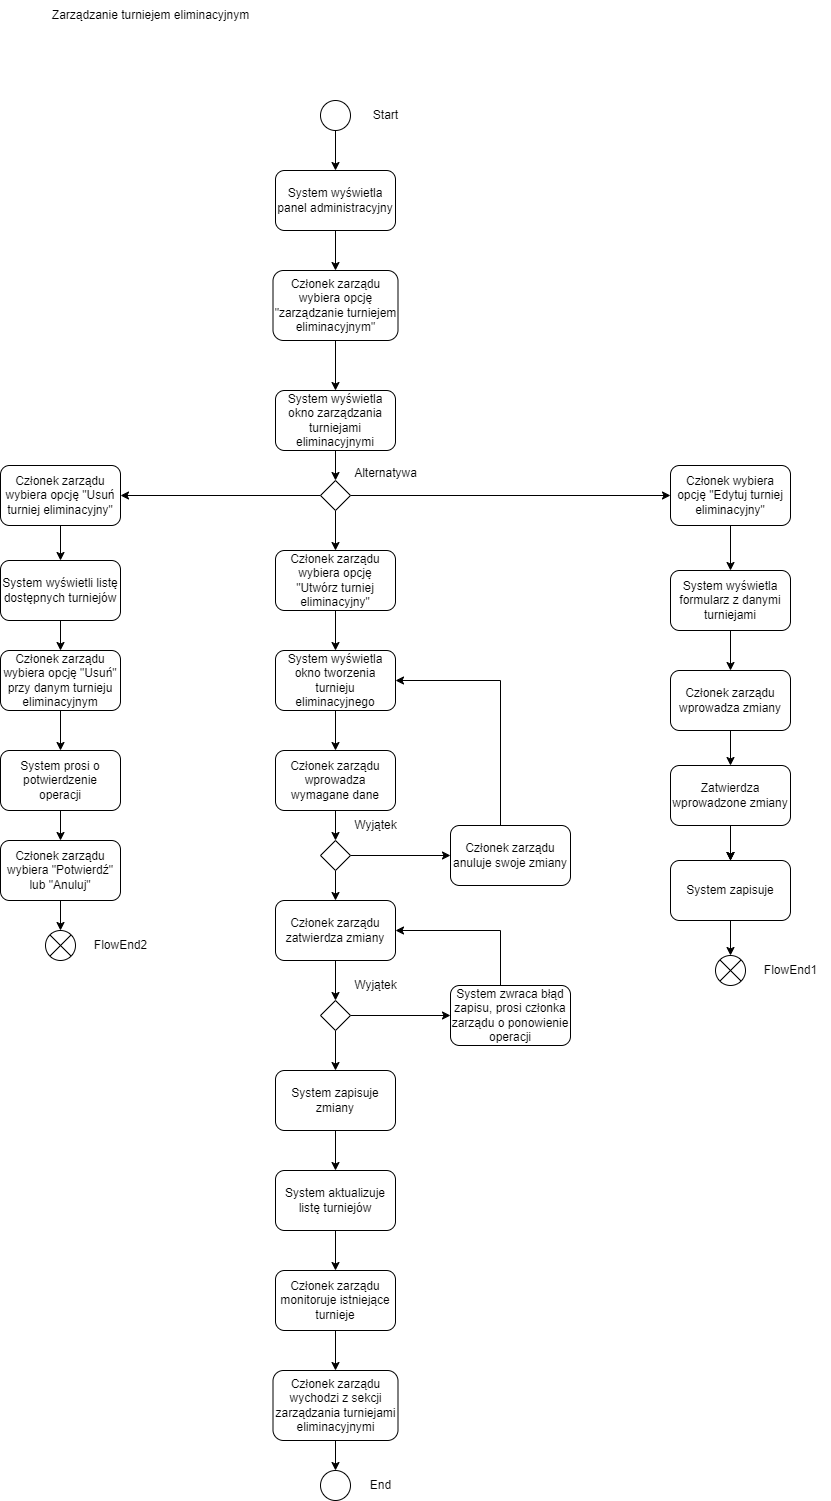

The diagram above was exported from draw.io. Its source (the exported page's mxGraphModel, read from the mxfile embedded in the PNG):
<mxGraphModel dx="1702" dy="544" grid="1" gridSize="10" guides="1" tooltips="1" connect="1" arrows="1" fold="1" page="1" pageScale="1" pageWidth="827" pageHeight="1169" math="0" shadow="0">
  <root>
    <mxCell id="0" />
    <mxCell id="1" parent="0" />
    <mxCell id="avJssXM4fjSefY4A44pj-1" value="Zarządzanie turniejem eliminacyjnym" style="text;html=1;align=center;verticalAlign=middle;resizable=0;points=[];autosize=1;strokeColor=none;fillColor=none;" vertex="1" parent="1">
      <mxGeometry x="-20" y="80" width="220" height="30" as="geometry" />
    </mxCell>
    <mxCell id="avJssXM4fjSefY4A44pj-7" value="" style="edgeStyle=orthogonalEdgeStyle;rounded=0;orthogonalLoop=1;jettySize=auto;html=1;" edge="1" parent="1" source="avJssXM4fjSefY4A44pj-2" target="avJssXM4fjSefY4A44pj-4">
      <mxGeometry relative="1" as="geometry" />
    </mxCell>
    <mxCell id="avJssXM4fjSefY4A44pj-2" value="" style="ellipse;whiteSpace=wrap;html=1;" vertex="1" parent="1">
      <mxGeometry x="260" y="180" width="30" height="30" as="geometry" />
    </mxCell>
    <mxCell id="avJssXM4fjSefY4A44pj-3" value="Start" style="text;html=1;align=center;verticalAlign=middle;resizable=0;points=[];autosize=1;strokeColor=none;fillColor=none;" vertex="1" parent="1">
      <mxGeometry x="300" y="180" width="50" height="30" as="geometry" />
    </mxCell>
    <mxCell id="avJssXM4fjSefY4A44pj-8" value="" style="edgeStyle=orthogonalEdgeStyle;rounded=0;orthogonalLoop=1;jettySize=auto;html=1;" edge="1" parent="1" source="avJssXM4fjSefY4A44pj-4" target="avJssXM4fjSefY4A44pj-6">
      <mxGeometry relative="1" as="geometry" />
    </mxCell>
    <mxCell id="avJssXM4fjSefY4A44pj-4" value="System wyświetla panel administracyjny" style="rounded=1;whiteSpace=wrap;html=1;" vertex="1" parent="1">
      <mxGeometry x="215" y="250" width="120" height="60" as="geometry" />
    </mxCell>
    <mxCell id="avJssXM4fjSefY4A44pj-13" value="" style="edgeStyle=orthogonalEdgeStyle;rounded=0;orthogonalLoop=1;jettySize=auto;html=1;" edge="1" parent="1" source="avJssXM4fjSefY4A44pj-5" target="avJssXM4fjSefY4A44pj-12">
      <mxGeometry relative="1" as="geometry" />
    </mxCell>
    <mxCell id="avJssXM4fjSefY4A44pj-5" value="System wyświetla okno zarządzania turniejami eliminacyjnymi" style="rounded=1;whiteSpace=wrap;html=1;" vertex="1" parent="1">
      <mxGeometry x="215" y="470" width="120" height="60" as="geometry" />
    </mxCell>
    <mxCell id="avJssXM4fjSefY4A44pj-11" value="" style="edgeStyle=orthogonalEdgeStyle;rounded=0;orthogonalLoop=1;jettySize=auto;html=1;" edge="1" parent="1" source="avJssXM4fjSefY4A44pj-6" target="avJssXM4fjSefY4A44pj-5">
      <mxGeometry relative="1" as="geometry" />
    </mxCell>
    <mxCell id="avJssXM4fjSefY4A44pj-6" value="Członek zarządu wybiera opcję &quot;zarządzanie turniejem eliminacyjnym&quot;" style="rounded=1;whiteSpace=wrap;html=1;" vertex="1" parent="1">
      <mxGeometry x="212.5" y="350" width="125" height="70" as="geometry" />
    </mxCell>
    <mxCell id="avJssXM4fjSefY4A44pj-49" value="" style="edgeStyle=orthogonalEdgeStyle;rounded=0;orthogonalLoop=1;jettySize=auto;html=1;" edge="1" parent="1" source="avJssXM4fjSefY4A44pj-9" target="avJssXM4fjSefY4A44pj-43">
      <mxGeometry relative="1" as="geometry" />
    </mxCell>
    <mxCell id="avJssXM4fjSefY4A44pj-9" value="Członek wybiera opcję &quot;Edytuj turniej eliminacyjny&quot;" style="rounded=1;whiteSpace=wrap;html=1;" vertex="1" parent="1">
      <mxGeometry x="610" y="545" width="120" height="60" as="geometry" />
    </mxCell>
    <mxCell id="avJssXM4fjSefY4A44pj-17" value="" style="edgeStyle=orthogonalEdgeStyle;rounded=0;orthogonalLoop=1;jettySize=auto;html=1;" edge="1" parent="1" source="avJssXM4fjSefY4A44pj-10" target="avJssXM4fjSefY4A44pj-16">
      <mxGeometry relative="1" as="geometry" />
    </mxCell>
    <mxCell id="avJssXM4fjSefY4A44pj-10" value="Członek zarządu wybiera opcję &quot;Utwórz turniej eliminacyjny&quot;" style="rounded=1;whiteSpace=wrap;html=1;" vertex="1" parent="1">
      <mxGeometry x="215" y="630" width="120" height="60" as="geometry" />
    </mxCell>
    <mxCell id="avJssXM4fjSefY4A44pj-14" value="" style="edgeStyle=orthogonalEdgeStyle;rounded=0;orthogonalLoop=1;jettySize=auto;html=1;" edge="1" parent="1" source="avJssXM4fjSefY4A44pj-12" target="avJssXM4fjSefY4A44pj-10">
      <mxGeometry relative="1" as="geometry" />
    </mxCell>
    <mxCell id="avJssXM4fjSefY4A44pj-48" style="edgeStyle=orthogonalEdgeStyle;rounded=0;orthogonalLoop=1;jettySize=auto;html=1;entryX=0;entryY=0.5;entryDx=0;entryDy=0;" edge="1" parent="1" source="avJssXM4fjSefY4A44pj-12" target="avJssXM4fjSefY4A44pj-9">
      <mxGeometry relative="1" as="geometry" />
    </mxCell>
    <mxCell id="avJssXM4fjSefY4A44pj-58" style="edgeStyle=orthogonalEdgeStyle;rounded=0;orthogonalLoop=1;jettySize=auto;html=1;" edge="1" parent="1" source="avJssXM4fjSefY4A44pj-12" target="avJssXM4fjSefY4A44pj-57">
      <mxGeometry relative="1" as="geometry" />
    </mxCell>
    <mxCell id="avJssXM4fjSefY4A44pj-12" value="" style="rhombus;whiteSpace=wrap;html=1;" vertex="1" parent="1">
      <mxGeometry x="260" y="560" width="30" height="30" as="geometry" />
    </mxCell>
    <mxCell id="avJssXM4fjSefY4A44pj-21" value="" style="edgeStyle=orthogonalEdgeStyle;rounded=0;orthogonalLoop=1;jettySize=auto;html=1;" edge="1" parent="1" source="avJssXM4fjSefY4A44pj-15" target="avJssXM4fjSefY4A44pj-20">
      <mxGeometry relative="1" as="geometry" />
    </mxCell>
    <mxCell id="avJssXM4fjSefY4A44pj-15" value="Członek zarządu wprowadza wymagane dane" style="rounded=1;whiteSpace=wrap;html=1;" vertex="1" parent="1">
      <mxGeometry x="215" y="830" width="120" height="60" as="geometry" />
    </mxCell>
    <mxCell id="avJssXM4fjSefY4A44pj-18" value="" style="edgeStyle=orthogonalEdgeStyle;rounded=0;orthogonalLoop=1;jettySize=auto;html=1;" edge="1" parent="1" source="avJssXM4fjSefY4A44pj-16" target="avJssXM4fjSefY4A44pj-15">
      <mxGeometry relative="1" as="geometry" />
    </mxCell>
    <mxCell id="avJssXM4fjSefY4A44pj-16" value="System wyświetla okno tworzenia turnieju eliminacyjnego" style="rounded=1;whiteSpace=wrap;html=1;" vertex="1" parent="1">
      <mxGeometry x="215" y="730" width="120" height="60" as="geometry" />
    </mxCell>
    <mxCell id="avJssXM4fjSefY4A44pj-19" value="Alternatywa" style="text;html=1;align=center;verticalAlign=middle;resizable=0;points=[];autosize=1;strokeColor=none;fillColor=none;" vertex="1" parent="1">
      <mxGeometry x="280" y="538" width="90" height="30" as="geometry" />
    </mxCell>
    <mxCell id="avJssXM4fjSefY4A44pj-24" value="" style="edgeStyle=orthogonalEdgeStyle;rounded=0;orthogonalLoop=1;jettySize=auto;html=1;" edge="1" parent="1" source="avJssXM4fjSefY4A44pj-20" target="avJssXM4fjSefY4A44pj-23">
      <mxGeometry relative="1" as="geometry" />
    </mxCell>
    <mxCell id="avJssXM4fjSefY4A44pj-46" value="" style="edgeStyle=orthogonalEdgeStyle;rounded=0;orthogonalLoop=1;jettySize=auto;html=1;" edge="1" parent="1" source="avJssXM4fjSefY4A44pj-20" target="avJssXM4fjSefY4A44pj-45">
      <mxGeometry relative="1" as="geometry" />
    </mxCell>
    <mxCell id="avJssXM4fjSefY4A44pj-20" value="" style="rhombus;whiteSpace=wrap;html=1;" vertex="1" parent="1">
      <mxGeometry x="260" y="920" width="30" height="30" as="geometry" />
    </mxCell>
    <mxCell id="avJssXM4fjSefY4A44pj-33" value="" style="edgeStyle=orthogonalEdgeStyle;rounded=0;orthogonalLoop=1;jettySize=auto;html=1;" edge="1" parent="1" source="avJssXM4fjSefY4A44pj-22" target="avJssXM4fjSefY4A44pj-31">
      <mxGeometry relative="1" as="geometry" />
    </mxCell>
    <mxCell id="avJssXM4fjSefY4A44pj-22" value="System zapisuje zmiany" style="rounded=1;whiteSpace=wrap;html=1;" vertex="1" parent="1">
      <mxGeometry x="215" y="1150" width="120" height="60" as="geometry" />
    </mxCell>
    <mxCell id="avJssXM4fjSefY4A44pj-26" value="" style="edgeStyle=orthogonalEdgeStyle;rounded=0;orthogonalLoop=1;jettySize=auto;html=1;" edge="1" parent="1" source="avJssXM4fjSefY4A44pj-23" target="avJssXM4fjSefY4A44pj-25">
      <mxGeometry relative="1" as="geometry" />
    </mxCell>
    <mxCell id="avJssXM4fjSefY4A44pj-23" value="Członek zarządu zatwierdza zmiany" style="rounded=1;whiteSpace=wrap;html=1;" vertex="1" parent="1">
      <mxGeometry x="215" y="980" width="120" height="60" as="geometry" />
    </mxCell>
    <mxCell id="avJssXM4fjSefY4A44pj-29" value="" style="edgeStyle=orthogonalEdgeStyle;rounded=0;orthogonalLoop=1;jettySize=auto;html=1;" edge="1" parent="1" source="avJssXM4fjSefY4A44pj-25" target="avJssXM4fjSefY4A44pj-22">
      <mxGeometry relative="1" as="geometry" />
    </mxCell>
    <mxCell id="avJssXM4fjSefY4A44pj-41" value="" style="edgeStyle=orthogonalEdgeStyle;rounded=0;orthogonalLoop=1;jettySize=auto;html=1;" edge="1" parent="1" source="avJssXM4fjSefY4A44pj-25" target="avJssXM4fjSefY4A44pj-35">
      <mxGeometry relative="1" as="geometry" />
    </mxCell>
    <mxCell id="avJssXM4fjSefY4A44pj-25" value="" style="rhombus;whiteSpace=wrap;html=1;" vertex="1" parent="1">
      <mxGeometry x="260" y="1080" width="30" height="30" as="geometry" />
    </mxCell>
    <mxCell id="avJssXM4fjSefY4A44pj-27" value="Wyjątek" style="text;html=1;align=center;verticalAlign=middle;resizable=0;points=[];autosize=1;strokeColor=none;fillColor=none;" vertex="1" parent="1">
      <mxGeometry x="280" y="890" width="70" height="30" as="geometry" />
    </mxCell>
    <mxCell id="avJssXM4fjSefY4A44pj-28" value="Wyjątek" style="text;html=1;align=center;verticalAlign=middle;resizable=0;points=[];autosize=1;strokeColor=none;fillColor=none;" vertex="1" parent="1">
      <mxGeometry x="280" y="1050" width="70" height="30" as="geometry" />
    </mxCell>
    <mxCell id="avJssXM4fjSefY4A44pj-37" value="" style="edgeStyle=orthogonalEdgeStyle;rounded=0;orthogonalLoop=1;jettySize=auto;html=1;" edge="1" parent="1" source="avJssXM4fjSefY4A44pj-30" target="avJssXM4fjSefY4A44pj-36">
      <mxGeometry relative="1" as="geometry" />
    </mxCell>
    <mxCell id="avJssXM4fjSefY4A44pj-30" value="Członek zarządu monitoruje istniejące turnieje" style="rounded=1;whiteSpace=wrap;html=1;" vertex="1" parent="1">
      <mxGeometry x="215" y="1350" width="120" height="60" as="geometry" />
    </mxCell>
    <mxCell id="avJssXM4fjSefY4A44pj-34" value="" style="edgeStyle=orthogonalEdgeStyle;rounded=0;orthogonalLoop=1;jettySize=auto;html=1;" edge="1" parent="1" source="avJssXM4fjSefY4A44pj-31" target="avJssXM4fjSefY4A44pj-30">
      <mxGeometry relative="1" as="geometry" />
    </mxCell>
    <mxCell id="avJssXM4fjSefY4A44pj-31" value="System aktualizuje listę turniejów" style="rounded=1;whiteSpace=wrap;html=1;" vertex="1" parent="1">
      <mxGeometry x="215" y="1250" width="120" height="60" as="geometry" />
    </mxCell>
    <mxCell id="avJssXM4fjSefY4A44pj-42" style="edgeStyle=orthogonalEdgeStyle;rounded=0;orthogonalLoop=1;jettySize=auto;html=1;entryX=1;entryY=0.5;entryDx=0;entryDy=0;" edge="1" parent="1" source="avJssXM4fjSefY4A44pj-35" target="avJssXM4fjSefY4A44pj-23">
      <mxGeometry relative="1" as="geometry">
        <Array as="points">
          <mxPoint x="440" y="1010" />
        </Array>
      </mxGeometry>
    </mxCell>
    <mxCell id="avJssXM4fjSefY4A44pj-35" value="System zwraca błąd zapisu, prosi członka zarządu o ponowienie operacji" style="rounded=1;whiteSpace=wrap;html=1;" vertex="1" parent="1">
      <mxGeometry x="390" y="1065" width="120" height="60" as="geometry" />
    </mxCell>
    <mxCell id="avJssXM4fjSefY4A44pj-39" value="" style="edgeStyle=orthogonalEdgeStyle;rounded=0;orthogonalLoop=1;jettySize=auto;html=1;" edge="1" parent="1" source="avJssXM4fjSefY4A44pj-36" target="avJssXM4fjSefY4A44pj-38">
      <mxGeometry relative="1" as="geometry" />
    </mxCell>
    <mxCell id="avJssXM4fjSefY4A44pj-36" value="Członek zarządu wychodzi z sekcji zarządzania turniejami eliminacyjnymi" style="rounded=1;whiteSpace=wrap;html=1;" vertex="1" parent="1">
      <mxGeometry x="212.5" y="1450" width="125" height="70" as="geometry" />
    </mxCell>
    <mxCell id="avJssXM4fjSefY4A44pj-38" value="" style="ellipse;whiteSpace=wrap;html=1;aspect=fixed;" vertex="1" parent="1">
      <mxGeometry x="260" y="1550" width="30" height="30" as="geometry" />
    </mxCell>
    <mxCell id="avJssXM4fjSefY4A44pj-40" value="End" style="text;html=1;align=center;verticalAlign=middle;resizable=0;points=[];autosize=1;strokeColor=none;fillColor=none;" vertex="1" parent="1">
      <mxGeometry x="300" y="1550" width="40" height="30" as="geometry" />
    </mxCell>
    <mxCell id="avJssXM4fjSefY4A44pj-52" value="" style="edgeStyle=orthogonalEdgeStyle;rounded=0;orthogonalLoop=1;jettySize=auto;html=1;" edge="1" parent="1" source="avJssXM4fjSefY4A44pj-43" target="avJssXM4fjSefY4A44pj-51">
      <mxGeometry relative="1" as="geometry" />
    </mxCell>
    <mxCell id="avJssXM4fjSefY4A44pj-43" value="System wyświetla formularz z danymi turniejami" style="rounded=1;whiteSpace=wrap;html=1;" vertex="1" parent="1">
      <mxGeometry x="610" y="650" width="120" height="60" as="geometry" />
    </mxCell>
    <mxCell id="avJssXM4fjSefY4A44pj-63" value="" style="edgeStyle=orthogonalEdgeStyle;rounded=0;orthogonalLoop=1;jettySize=auto;html=1;" edge="1" parent="1" source="avJssXM4fjSefY4A44pj-44" target="avJssXM4fjSefY4A44pj-62">
      <mxGeometry relative="1" as="geometry" />
    </mxCell>
    <mxCell id="avJssXM4fjSefY4A44pj-44" value="System zapisuje" style="rounded=1;whiteSpace=wrap;html=1;" vertex="1" parent="1">
      <mxGeometry x="610" y="940" width="120" height="60" as="geometry" />
    </mxCell>
    <mxCell id="avJssXM4fjSefY4A44pj-47" style="edgeStyle=orthogonalEdgeStyle;rounded=0;orthogonalLoop=1;jettySize=auto;html=1;entryX=1;entryY=0.5;entryDx=0;entryDy=0;" edge="1" parent="1" source="avJssXM4fjSefY4A44pj-45" target="avJssXM4fjSefY4A44pj-16">
      <mxGeometry relative="1" as="geometry">
        <Array as="points">
          <mxPoint x="440" y="760" />
        </Array>
      </mxGeometry>
    </mxCell>
    <mxCell id="avJssXM4fjSefY4A44pj-45" value="Członek zarządu anuluje swoje zmiany" style="rounded=1;whiteSpace=wrap;html=1;" vertex="1" parent="1">
      <mxGeometry x="390" y="905" width="120" height="60" as="geometry" />
    </mxCell>
    <mxCell id="avJssXM4fjSefY4A44pj-54" value="" style="edgeStyle=orthogonalEdgeStyle;rounded=0;orthogonalLoop=1;jettySize=auto;html=1;" edge="1" parent="1" source="avJssXM4fjSefY4A44pj-50" target="avJssXM4fjSefY4A44pj-44">
      <mxGeometry relative="1" as="geometry" />
    </mxCell>
    <mxCell id="avJssXM4fjSefY4A44pj-55" value="" style="edgeStyle=orthogonalEdgeStyle;rounded=0;orthogonalLoop=1;jettySize=auto;html=1;" edge="1" parent="1" source="avJssXM4fjSefY4A44pj-50" target="avJssXM4fjSefY4A44pj-44">
      <mxGeometry relative="1" as="geometry" />
    </mxCell>
    <mxCell id="avJssXM4fjSefY4A44pj-56" value="" style="edgeStyle=orthogonalEdgeStyle;rounded=0;orthogonalLoop=1;jettySize=auto;html=1;" edge="1" parent="1" source="avJssXM4fjSefY4A44pj-50" target="avJssXM4fjSefY4A44pj-44">
      <mxGeometry relative="1" as="geometry" />
    </mxCell>
    <mxCell id="avJssXM4fjSefY4A44pj-50" value="Zatwierdza wprowadzone zmiany" style="rounded=1;whiteSpace=wrap;html=1;" vertex="1" parent="1">
      <mxGeometry x="610" y="845" width="120" height="60" as="geometry" />
    </mxCell>
    <mxCell id="avJssXM4fjSefY4A44pj-53" value="" style="edgeStyle=orthogonalEdgeStyle;rounded=0;orthogonalLoop=1;jettySize=auto;html=1;" edge="1" parent="1" source="avJssXM4fjSefY4A44pj-51" target="avJssXM4fjSefY4A44pj-50">
      <mxGeometry relative="1" as="geometry" />
    </mxCell>
    <mxCell id="avJssXM4fjSefY4A44pj-51" value="Członek zarządu wprowadza zmiany" style="rounded=1;whiteSpace=wrap;html=1;" vertex="1" parent="1">
      <mxGeometry x="610" y="750" width="120" height="60" as="geometry" />
    </mxCell>
    <mxCell id="avJssXM4fjSefY4A44pj-61" value="" style="edgeStyle=orthogonalEdgeStyle;rounded=0;orthogonalLoop=1;jettySize=auto;html=1;" edge="1" parent="1" source="avJssXM4fjSefY4A44pj-57" target="avJssXM4fjSefY4A44pj-60">
      <mxGeometry relative="1" as="geometry" />
    </mxCell>
    <mxCell id="avJssXM4fjSefY4A44pj-57" value="Członek zarządu wybiera opcję &quot;Usuń turniej eliminacyjny&quot;" style="rounded=1;whiteSpace=wrap;html=1;" vertex="1" parent="1">
      <mxGeometry x="-60" y="545" width="120" height="60" as="geometry" />
    </mxCell>
    <mxCell id="avJssXM4fjSefY4A44pj-68" value="" style="edgeStyle=orthogonalEdgeStyle;rounded=0;orthogonalLoop=1;jettySize=auto;html=1;" edge="1" parent="1" source="avJssXM4fjSefY4A44pj-59" target="avJssXM4fjSefY4A44pj-66">
      <mxGeometry relative="1" as="geometry" />
    </mxCell>
    <mxCell id="avJssXM4fjSefY4A44pj-59" value="Członek zarządu wybiera opcję &quot;Usuń&quot; przy danym turnieju eliminacyjnym" style="rounded=1;whiteSpace=wrap;html=1;" vertex="1" parent="1">
      <mxGeometry x="-60" y="730" width="120" height="60" as="geometry" />
    </mxCell>
    <mxCell id="avJssXM4fjSefY4A44pj-67" value="" style="edgeStyle=orthogonalEdgeStyle;rounded=0;orthogonalLoop=1;jettySize=auto;html=1;" edge="1" parent="1" source="avJssXM4fjSefY4A44pj-60" target="avJssXM4fjSefY4A44pj-59">
      <mxGeometry relative="1" as="geometry" />
    </mxCell>
    <mxCell id="avJssXM4fjSefY4A44pj-60" value="System wyświetli listę dostępnych turniejów" style="rounded=1;whiteSpace=wrap;html=1;" vertex="1" parent="1">
      <mxGeometry x="-60" y="640" width="120" height="60" as="geometry" />
    </mxCell>
    <mxCell id="avJssXM4fjSefY4A44pj-62" value="" style="shape=sumEllipse;perimeter=ellipsePerimeter;whiteSpace=wrap;html=1;backgroundOutline=1;" vertex="1" parent="1">
      <mxGeometry x="655" y="1035" width="30" height="30" as="geometry" />
    </mxCell>
    <mxCell id="avJssXM4fjSefY4A44pj-64" value="FlowEnd1" style="text;html=1;align=center;verticalAlign=middle;resizable=0;points=[];autosize=1;strokeColor=none;fillColor=none;" vertex="1" parent="1">
      <mxGeometry x="690" y="1035" width="80" height="30" as="geometry" />
    </mxCell>
    <mxCell id="avJssXM4fjSefY4A44pj-71" value="" style="edgeStyle=orthogonalEdgeStyle;rounded=0;orthogonalLoop=1;jettySize=auto;html=1;" edge="1" parent="1" source="avJssXM4fjSefY4A44pj-65" target="avJssXM4fjSefY4A44pj-70">
      <mxGeometry relative="1" as="geometry" />
    </mxCell>
    <mxCell id="avJssXM4fjSefY4A44pj-65" value="Członek zarządu wybiera &quot;Potwierdź&quot; lub &quot;Anuluj&quot;" style="rounded=1;whiteSpace=wrap;html=1;" vertex="1" parent="1">
      <mxGeometry x="-60" y="920" width="120" height="60" as="geometry" />
    </mxCell>
    <mxCell id="avJssXM4fjSefY4A44pj-69" value="" style="edgeStyle=orthogonalEdgeStyle;rounded=0;orthogonalLoop=1;jettySize=auto;html=1;" edge="1" parent="1" source="avJssXM4fjSefY4A44pj-66" target="avJssXM4fjSefY4A44pj-65">
      <mxGeometry relative="1" as="geometry" />
    </mxCell>
    <mxCell id="avJssXM4fjSefY4A44pj-66" value="System prosi o potwierdzenie operacji" style="rounded=1;whiteSpace=wrap;html=1;" vertex="1" parent="1">
      <mxGeometry x="-60" y="830" width="120" height="60" as="geometry" />
    </mxCell>
    <mxCell id="avJssXM4fjSefY4A44pj-70" value="" style="shape=sumEllipse;perimeter=ellipsePerimeter;whiteSpace=wrap;html=1;backgroundOutline=1;" vertex="1" parent="1">
      <mxGeometry x="-15" y="1010" width="30" height="30" as="geometry" />
    </mxCell>
    <mxCell id="avJssXM4fjSefY4A44pj-72" value="FlowEnd2" style="text;html=1;align=center;verticalAlign=middle;resizable=0;points=[];autosize=1;strokeColor=none;fillColor=none;" vertex="1" parent="1">
      <mxGeometry x="20" y="1010" width="80" height="30" as="geometry" />
    </mxCell>
  </root>
</mxGraphModel>